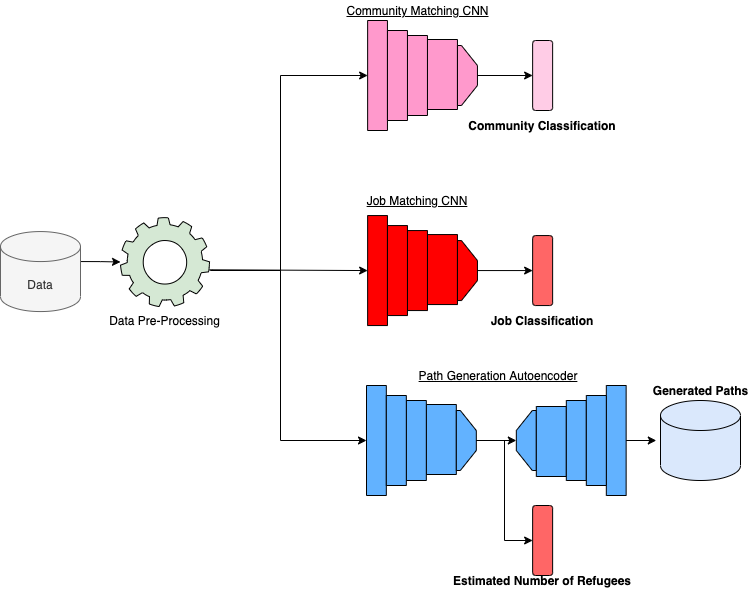

The diagram above was exported from draw.io. Its source (the exported page's mxGraphModel, read from the mxfile embedded in the PNG):
<mxGraphModel dx="1426" dy="752" grid="1" gridSize="10" guides="1" tooltips="1" connect="1" arrows="1" fold="1" page="1" pageScale="1" pageWidth="850" pageHeight="1100" math="0" shadow="0">
  <root>
    <mxCell id="0" />
    <mxCell id="1" parent="0" />
    <mxCell id="sACvYDJ5IcINlltDvUWI-94" style="edgeStyle=orthogonalEdgeStyle;rounded=0;orthogonalLoop=1;jettySize=auto;html=1;exitX=1;exitY=0.5;exitDx=0;exitDy=0;exitPerimeter=0;" parent="1" target="sACvYDJ5IcINlltDvUWI-92" edge="1">
      <mxGeometry relative="1" as="geometry">
        <mxPoint x="120" y="351.05999999999983" as="sourcePoint" />
      </mxGeometry>
    </mxCell>
    <mxCell id="sACvYDJ5IcINlltDvUWI-1" value="Data" style="shape=cylinder3;whiteSpace=wrap;html=1;boundedLbl=1;backgroundOutline=1;size=15;fillColor=#f5f5f5;strokeColor=#666666;fontColor=#333333;" parent="1" vertex="1">
      <mxGeometry x="40" y="321.05999999999995" width="80" height="80" as="geometry" />
    </mxCell>
    <mxCell id="sACvYDJ5IcINlltDvUWI-50" value="" style="rounded=0;whiteSpace=wrap;html=1;fillColor=#FF0000;rotation=-180;" parent="1" vertex="1">
      <mxGeometry x="407.13" y="305.06000000000006" width="19.82" height="110" as="geometry" />
    </mxCell>
    <mxCell id="sACvYDJ5IcINlltDvUWI-51" value="" style="rounded=0;whiteSpace=wrap;html=1;fillColor=#FF0000;fontColor=#ffffff;rotation=-180;" parent="1" vertex="1">
      <mxGeometry x="466.94999999999993" y="324.06000000000006" width="30" height="70" as="geometry" />
    </mxCell>
    <mxCell id="sACvYDJ5IcINlltDvUWI-52" value="" style="rounded=0;whiteSpace=wrap;html=1;fillColor=#FF0000;rotation=-180;" parent="1" vertex="1">
      <mxGeometry x="446.94999999999993" y="320.06000000000006" width="20" height="80" as="geometry" />
    </mxCell>
    <mxCell id="sACvYDJ5IcINlltDvUWI-53" style="edgeStyle=orthogonalEdgeStyle;rounded=0;orthogonalLoop=1;jettySize=auto;html=1;exitX=0.5;exitY=0;exitDx=0;exitDy=0;entryX=0.5;entryY=0;entryDx=0;entryDy=0;" parent="1" source="sACvYDJ5IcINlltDvUWI-54" target="sACvYDJ5IcINlltDvUWI-89" edge="1">
      <mxGeometry relative="1" as="geometry" />
    </mxCell>
    <mxCell id="sACvYDJ5IcINlltDvUWI-54" value="" style="shape=loopLimit;whiteSpace=wrap;html=1;direction=north;fillColor=#FF0000;rotation=-180;" parent="1" vertex="1">
      <mxGeometry x="496.94999999999993" y="330.06000000000006" width="20" height="60" as="geometry" />
    </mxCell>
    <mxCell id="sACvYDJ5IcINlltDvUWI-55" value="" style="rounded=0;whiteSpace=wrap;html=1;fillColor=#FF0000;rotation=-180;" parent="1" vertex="1">
      <mxGeometry x="426.94999999999993" y="315.06000000000006" width="20" height="90" as="geometry" />
    </mxCell>
    <mxCell id="sACvYDJ5IcINlltDvUWI-56" value="" style="rounded=0;whiteSpace=wrap;html=1;fillColor=#62B2FF;rotation=-180;" parent="1" vertex="1">
      <mxGeometry x="406" y="475" width="19.82" height="110" as="geometry" />
    </mxCell>
    <mxCell id="sACvYDJ5IcINlltDvUWI-57" value="" style="group;rotation=-180;" parent="1" vertex="1" connectable="0">
      <mxGeometry x="555.8199999999999" y="475" width="109.82000000000005" height="110" as="geometry" />
    </mxCell>
    <mxCell id="sACvYDJ5IcINlltDvUWI-58" value="" style="rounded=0;whiteSpace=wrap;html=1;fillColor=#62B2FF;rotation=-360;" parent="sACvYDJ5IcINlltDvUWI-57" vertex="1">
      <mxGeometry x="90" width="19.82" height="110" as="geometry" />
    </mxCell>
    <mxCell id="sACvYDJ5IcINlltDvUWI-59" value="" style="shape=loopLimit;whiteSpace=wrap;html=1;direction=north;fillColor=#62B2FF;rotation=-360;" parent="sACvYDJ5IcINlltDvUWI-57" vertex="1">
      <mxGeometry y="25" width="20" height="60" as="geometry" />
    </mxCell>
    <mxCell id="sACvYDJ5IcINlltDvUWI-60" value="" style="group" parent="sACvYDJ5IcINlltDvUWI-57" vertex="1" connectable="0">
      <mxGeometry x="19.999999999999993" y="10" width="70.00000000000003" height="90" as="geometry" />
    </mxCell>
    <mxCell id="sACvYDJ5IcINlltDvUWI-61" value="" style="rounded=0;whiteSpace=wrap;html=1;fillColor=#62B2FF;fontColor=#ffffff;rotation=-360;" parent="sACvYDJ5IcINlltDvUWI-60" vertex="1">
      <mxGeometry x="7.105427357601002e-15" y="11" width="30" height="70" as="geometry" />
    </mxCell>
    <mxCell id="sACvYDJ5IcINlltDvUWI-62" value="" style="rounded=0;whiteSpace=wrap;html=1;fillColor=#62B2FF;rotation=-360;" parent="sACvYDJ5IcINlltDvUWI-60" vertex="1">
      <mxGeometry x="30.000000000000007" y="5" width="20" height="80" as="geometry" />
    </mxCell>
    <mxCell id="sACvYDJ5IcINlltDvUWI-63" value="" style="rounded=0;whiteSpace=wrap;html=1;fillColor=#62B2FF;rotation=-360;" parent="sACvYDJ5IcINlltDvUWI-60" vertex="1">
      <mxGeometry x="50.00000000000001" width="20" height="90" as="geometry" />
    </mxCell>
    <mxCell id="sACvYDJ5IcINlltDvUWI-64" value="" style="group" parent="1" vertex="1" connectable="0">
      <mxGeometry x="425.81999999999994" y="485" width="90" height="90" as="geometry" />
    </mxCell>
    <mxCell id="sACvYDJ5IcINlltDvUWI-65" value="" style="rounded=0;whiteSpace=wrap;html=1;fillColor=#62B2FF;fontColor=#ffffff;rotation=-180;" parent="sACvYDJ5IcINlltDvUWI-64" vertex="1">
      <mxGeometry x="40" y="9" width="30" height="70" as="geometry" />
    </mxCell>
    <mxCell id="sACvYDJ5IcINlltDvUWI-66" value="" style="rounded=0;whiteSpace=wrap;html=1;fillColor=#62B2FF;rotation=-180;" parent="sACvYDJ5IcINlltDvUWI-64" vertex="1">
      <mxGeometry x="20" y="5" width="20" height="80" as="geometry" />
    </mxCell>
    <mxCell id="sACvYDJ5IcINlltDvUWI-67" value="" style="shape=loopLimit;whiteSpace=wrap;html=1;direction=north;fillColor=#62B2FF;rotation=-180;" parent="sACvYDJ5IcINlltDvUWI-64" vertex="1">
      <mxGeometry x="70" y="15" width="20" height="60" as="geometry" />
    </mxCell>
    <mxCell id="sACvYDJ5IcINlltDvUWI-68" value="" style="rounded=0;whiteSpace=wrap;html=1;fillColor=#62B2FF;rotation=-180;" parent="sACvYDJ5IcINlltDvUWI-64" vertex="1">
      <mxGeometry width="20" height="90" as="geometry" />
    </mxCell>
    <mxCell id="sACvYDJ5IcINlltDvUWI-71" style="edgeStyle=orthogonalEdgeStyle;rounded=0;orthogonalLoop=1;jettySize=auto;html=1;exitX=1;exitY=0.5;exitDx=0;exitDy=0;" parent="1" source="sACvYDJ5IcINlltDvUWI-58" edge="1">
      <mxGeometry relative="1" as="geometry">
        <mxPoint x="695.8199999999998" y="529.666666666667" as="targetPoint" />
      </mxGeometry>
    </mxCell>
    <mxCell id="sACvYDJ5IcINlltDvUWI-73" value="&lt;b&gt;Generated Paths&lt;/b&gt;" style="text;html=1;strokeColor=none;fillColor=none;align=center;verticalAlign=middle;whiteSpace=wrap;rounded=0;" parent="1" vertex="1">
      <mxGeometry x="685.64" y="470" width="108.72" height="20" as="geometry" />
    </mxCell>
    <mxCell id="sACvYDJ5IcINlltDvUWI-75" value="&lt;u&gt;Job Matching CNN&lt;/u&gt;" style="text;html=1;strokeColor=none;fillColor=none;align=center;verticalAlign=middle;whiteSpace=wrap;rounded=0;" parent="1" vertex="1">
      <mxGeometry x="390.0000000000001" y="280.06000000000006" width="133.9" height="20" as="geometry" />
    </mxCell>
    <mxCell id="sACvYDJ5IcINlltDvUWI-76" value="" style="rounded=0;whiteSpace=wrap;html=1;fillColor=#FF99CC;rotation=-180;" parent="1" vertex="1">
      <mxGeometry x="407.13" y="110" width="19.82" height="110" as="geometry" />
    </mxCell>
    <mxCell id="sACvYDJ5IcINlltDvUWI-77" value="" style="rounded=0;whiteSpace=wrap;html=1;fillColor=#FF99CC;fontColor=#ffffff;rotation=-180;" parent="1" vertex="1">
      <mxGeometry x="466.94999999999993" y="129" width="30" height="70" as="geometry" />
    </mxCell>
    <mxCell id="sACvYDJ5IcINlltDvUWI-78" value="" style="rounded=0;whiteSpace=wrap;html=1;fillColor=#FF99CC;rotation=-180;" parent="1" vertex="1">
      <mxGeometry x="446.94999999999993" y="125" width="20" height="80" as="geometry" />
    </mxCell>
    <mxCell id="sACvYDJ5IcINlltDvUWI-105" style="edgeStyle=orthogonalEdgeStyle;rounded=0;orthogonalLoop=1;jettySize=auto;html=1;exitX=0.5;exitY=0;exitDx=0;exitDy=0;entryX=0.5;entryY=1;entryDx=0;entryDy=0;" parent="1" source="sACvYDJ5IcINlltDvUWI-81" target="sACvYDJ5IcINlltDvUWI-83" edge="1">
      <mxGeometry relative="1" as="geometry" />
    </mxCell>
    <mxCell id="sACvYDJ5IcINlltDvUWI-81" value="" style="shape=loopLimit;whiteSpace=wrap;html=1;direction=north;fillColor=#FF99CC;rotation=-180;" parent="1" vertex="1">
      <mxGeometry x="496.94999999999993" y="135" width="20" height="60" as="geometry" />
    </mxCell>
    <mxCell id="sACvYDJ5IcINlltDvUWI-82" value="" style="rounded=0;whiteSpace=wrap;html=1;fillColor=#FF99CC;rotation=-180;" parent="1" vertex="1">
      <mxGeometry x="426.94999999999993" y="120" width="20" height="90" as="geometry" />
    </mxCell>
    <mxCell id="sACvYDJ5IcINlltDvUWI-83" value="" style="rounded=1;whiteSpace=wrap;html=1;rotation=90;fillColor=#FFCCE6;" parent="1" vertex="1">
      <mxGeometry x="547.1299999999999" y="155" width="70" height="20" as="geometry" />
    </mxCell>
    <mxCell id="sACvYDJ5IcINlltDvUWI-86" value="&lt;b&gt;Community Classification&lt;/b&gt;" style="text;html=1;strokeColor=none;fillColor=none;align=center;verticalAlign=middle;whiteSpace=wrap;rounded=0;" parent="1" vertex="1">
      <mxGeometry x="504.99999999999994" y="205.00000000000006" width="154.26" height="20" as="geometry" />
    </mxCell>
    <mxCell id="sACvYDJ5IcINlltDvUWI-87" value="&lt;u&gt;Community Matching CNN&lt;/u&gt;" style="text;html=1;strokeColor=none;fillColor=none;align=center;verticalAlign=middle;whiteSpace=wrap;rounded=0;" parent="1" vertex="1">
      <mxGeometry x="382.5" y="90" width="148.9" height="20" as="geometry" />
    </mxCell>
    <mxCell id="sACvYDJ5IcINlltDvUWI-88" value="&lt;u&gt;Path Generation Autoencoder&lt;/u&gt;" style="text;html=1;strokeColor=none;fillColor=none;align=center;verticalAlign=middle;whiteSpace=wrap;rounded=0;" parent="1" vertex="1">
      <mxGeometry x="441.55999999999995" y="455" width="192.13" height="20" as="geometry" />
    </mxCell>
    <mxCell id="sACvYDJ5IcINlltDvUWI-89" value="" style="rounded=1;whiteSpace=wrap;html=1;fillColor=#FF6666;rotation=-90;" parent="1" vertex="1">
      <mxGeometry x="547.1299999999999" y="350.06000000000006" width="70" height="20" as="geometry" />
    </mxCell>
    <mxCell id="sACvYDJ5IcINlltDvUWI-90" value="&lt;b&gt;Job Classification&lt;/b&gt;" style="text;html=1;strokeColor=none;fillColor=none;align=center;verticalAlign=middle;whiteSpace=wrap;rounded=0;" parent="1" vertex="1">
      <mxGeometry x="515.18" y="400.06000000000006" width="133.9" height="20" as="geometry" />
    </mxCell>
    <mxCell id="sACvYDJ5IcINlltDvUWI-91" style="edgeStyle=orthogonalEdgeStyle;rounded=0;orthogonalLoop=1;jettySize=auto;html=1;exitX=0.5;exitY=0;exitDx=0;exitDy=0;entryX=0.5;entryY=0;entryDx=0;entryDy=0;" parent="1" source="sACvYDJ5IcINlltDvUWI-67" target="sACvYDJ5IcINlltDvUWI-59" edge="1">
      <mxGeometry relative="1" as="geometry" />
    </mxCell>
    <mxCell id="sACvYDJ5IcINlltDvUWI-92" value="" style="html=1;aspect=fixed;shadow=0;align=center;verticalAlign=top;fillColor=#d5e8d4;shape=mxgraph.gcp2.gear;" parent="1" vertex="1">
      <mxGeometry x="160" y="307.03" width="89.03" height="89.03" as="geometry" />
    </mxCell>
    <mxCell id="sACvYDJ5IcINlltDvUWI-93" value="Data Pre-Processing" style="text;html=1;strokeColor=none;fillColor=none;align=center;verticalAlign=middle;whiteSpace=wrap;rounded=0;" parent="1" vertex="1">
      <mxGeometry x="141.78" y="400.05999999999995" width="125.48" height="20" as="geometry" />
    </mxCell>
    <mxCell id="sACvYDJ5IcINlltDvUWI-95" value="" style="shape=cylinder3;whiteSpace=wrap;html=1;boundedLbl=1;backgroundOutline=1;size=15;fillColor=#dae8fc;" parent="1" vertex="1">
      <mxGeometry x="700" y="490" width="80" height="80" as="geometry" />
    </mxCell>
    <mxCell id="sACvYDJ5IcINlltDvUWI-99" style="edgeStyle=orthogonalEdgeStyle;rounded=0;orthogonalLoop=1;jettySize=auto;html=1;entryX=1;entryY=0.5;entryDx=0;entryDy=0;" parent="1" target="sACvYDJ5IcINlltDvUWI-56" edge="1">
      <mxGeometry relative="1" as="geometry">
        <mxPoint x="250" y="360" as="sourcePoint" />
        <mxPoint x="289.03" y="395.05" as="targetPoint" />
        <Array as="points">
          <mxPoint x="250" y="360" />
          <mxPoint x="320" y="360" />
          <mxPoint x="320" y="530" />
        </Array>
      </mxGeometry>
    </mxCell>
    <mxCell id="sACvYDJ5IcINlltDvUWI-101" style="edgeStyle=orthogonalEdgeStyle;rounded=0;orthogonalLoop=1;jettySize=auto;html=1;exitX=1;exitY=0.587;exitDx=0;exitDy=0;exitPerimeter=0;entryX=1;entryY=0.5;entryDx=0;entryDy=0;" parent="1" source="sACvYDJ5IcINlltDvUWI-92" target="sACvYDJ5IcINlltDvUWI-50" edge="1">
      <mxGeometry relative="1" as="geometry">
        <mxPoint x="241.1393300000001" y="440.9901500000001" as="sourcePoint" />
        <mxPoint x="397" y="350" as="targetPoint" />
        <Array as="points">
          <mxPoint x="252" y="359" />
        </Array>
      </mxGeometry>
    </mxCell>
    <mxCell id="sACvYDJ5IcINlltDvUWI-104" style="edgeStyle=orthogonalEdgeStyle;rounded=0;orthogonalLoop=1;jettySize=auto;html=1;entryX=1;entryY=0.5;entryDx=0;entryDy=0;" parent="1" target="sACvYDJ5IcINlltDvUWI-76" edge="1">
      <mxGeometry relative="1" as="geometry">
        <mxPoint x="250" y="360" as="sourcePoint" />
        <mxPoint x="390.0000000000002" y="250" as="targetPoint" />
        <Array as="points">
          <mxPoint x="320" y="360" />
          <mxPoint x="320" y="165" />
        </Array>
      </mxGeometry>
    </mxCell>
    <mxCell id="AB_0wlURrNmrvL_LSspG-1" value="" style="rounded=1;whiteSpace=wrap;html=1;fillColor=#FF6666;rotation=-90;" vertex="1" parent="1">
      <mxGeometry x="547.1299999999999" y="620" width="70" height="20" as="geometry" />
    </mxCell>
    <mxCell id="AB_0wlURrNmrvL_LSspG-2" style="edgeStyle=orthogonalEdgeStyle;rounded=0;orthogonalLoop=1;jettySize=auto;html=1;exitX=0.5;exitY=0;exitDx=0;exitDy=0;entryX=0.5;entryY=0;entryDx=0;entryDy=0;" edge="1" parent="1" source="sACvYDJ5IcINlltDvUWI-67" target="AB_0wlURrNmrvL_LSspG-1">
      <mxGeometry relative="1" as="geometry" />
    </mxCell>
    <mxCell id="AB_0wlURrNmrvL_LSspG-3" value="&lt;b&gt;Estimated Number of Refugees&lt;/b&gt;" style="text;html=1;strokeColor=none;fillColor=none;align=center;verticalAlign=middle;whiteSpace=wrap;rounded=0;" vertex="1" parent="1">
      <mxGeometry x="482.13" y="660" width="200" height="20" as="geometry" />
    </mxCell>
  </root>
</mxGraphModel>